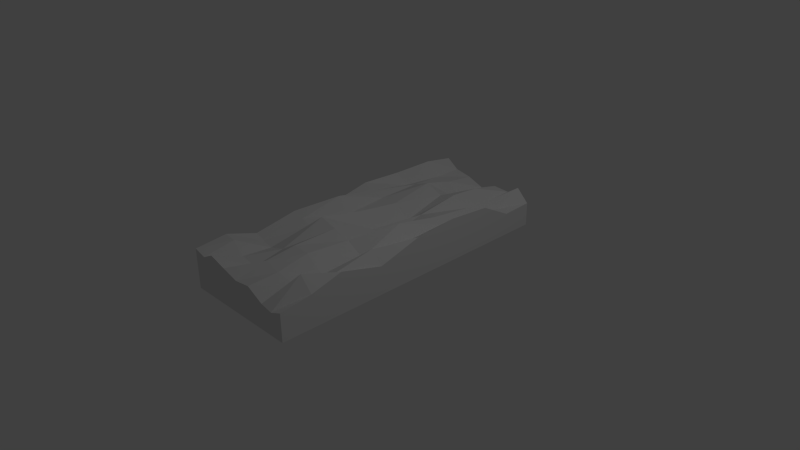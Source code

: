 # Source: Brick_6.blend  (saved by Blender 2.64.0; exported with 4.5.12 LTS)
import bpy
from mathutils import Matrix  # noqa: F401  (used for matrix-valued properties, if any)

bpy.ops.wm.read_factory_settings(use_empty=True)
scene = bpy.context.scene
scene.name = 'Scene'

# ---- collections
col_collection_1 = bpy.data.collections.new('Collection 1'); scene.collection.children.link(col_collection_1)

# ---- world
world_world = bpy.data.worlds.new('World'); scene.world = world_world
world_world.color = (0.05088, 0.05088, 0.05088)
world_world.use_sun_shadow = False
world_world.sun_shadow_jitter_overblur = 0.0
world_world.cycles.sampling_method = 'MANUAL'
world_world.cycles.sample_map_resolution = 256

# ---- cameras
cam_camera = bpy.data.cameras.new('Camera')
cam_camera.clip_end = 100.0
cam_camera.lens = 35.0
cam_camera.sensor_width = 32.0
cam_camera.sensor_height = 18.0
cam_camera.ortho_scale = 7.314
cam_camera.dof.focus_distance = 0.0
cam_camera.dof.aperture_fstop = 128.0

# ---- lights
light_lamp = bpy.data.lights.new('Lamp', 'POINT')
light_lamp.transmission_factor = 0.0
light_lamp.cutoff_distance = 30.0
light_lamp.energy = 100.0
light_lamp.shadow_buffer_clip_start = 1.001
light_lamp.shadow_soft_size = 1.0
light_lamp.shadow_maximum_resolution = 0.006
light_lamp.use_absolute_resolution = True
light_lamp.cycles.use_multiple_importance_sampling = False

# ---- meshes
me_plane = bpy.data.meshes.new('Plane')
me_plane.from_pydata([(0.8222, -2.056, 0.0), (-0.8222, -2.056, 0.0), (0.8222, 2.056, 0.0), (-0.8222, 2.056, 0.0), (0.0, -2.056, 0.0), (0.0, 2.056, 0.0), (-0.8222, 0.0, 0.0), (0.8222, 0.0, 0.0), (0.0, 0.0, 0.0), (-0.4792, -2.056, 0.0), (-0.4792, 2.056, 0.0), (-0.8222, -1.198, 0.0), (0.8222, 1.198, 0.0), (0.4792, -2.056, 0.0), (0.4792, 2.056, 0.0), (-0.8222, 1.198, 0.0), (0.8222, -1.198, 0.0), (0.0, -1.224, 0.0), (0.0, 1.224, 0.0), (0.4896, 0.0, 0.0), (-0.4896, 0.0, 0.0), (-0.4896, -1.224, 0.0), (0.4896, -1.224, 0.0), (0.4896, 1.224, 0.0), (-0.4896, 1.224, 0.0), (-0.6507, -2.056, 0.0), (-0.6507, 2.056, 0.0), (-0.8222, -1.627, 0.0), (0.8222, 1.627, 0.0), (0.6507, -2.056, 0.0), (0.6507, 2.056, 0.0), (-0.8222, 1.627, 0.0), (0.8222, -1.627, 0.0), (0.0, -1.64, 0.0), (0.0, 1.64, 0.0), (0.6559, 0.0, 0.0), (-0.2448, 0.0, 0.0), (-0.2396, -2.056, 0.0), (-0.2396, 2.056, 0.0), (-0.8222, -0.599, 0.0), (0.8222, 0.599, 0.0), (0.2396, -2.056, 0.0), (0.2396, 2.056, 0.0), (-0.8222, 0.599, 0.0), (0.8222, -0.599, 0.0), (0.0, -0.612, 0.0), (0.0, 0.612, 0.0), (0.2448, 0.0, 0.0), (-0.6559, 0.0, 0.0), (-0.4844, -1.64, 0.0), (-0.4896, -0.612, 0.0), (-0.2448, -1.224, 0.0), (-0.6559, -1.211, 0.0), (0.4844, -1.64, 0.0), (0.4896, -0.612, 0.0), (0.6559, -1.211, 0.0), (0.2448, -1.224, 0.0), (0.4896, 0.612, 0.0), (0.4844, 1.64, 0.0), (0.6559, 1.211, 0.0), (0.2448, 1.224, 0.0), (-0.4896, 0.612, 0.0), (-0.4844, 1.64, 0.0), (-0.2448, 1.224, 0.0), (-0.6559, 1.211, 0.0), (-0.6533, -1.633, 0.0), (0.2422, -1.64, 0.0), (0.2448, 0.612, 0.0), (-0.6559, 0.6055, 0.0), (-0.2422, -1.64, 0.0), (-0.2448, -0.612, 0.0), (-0.6559, -0.6055, 0.0), (0.6533, -1.633, 0.0), (0.6559, -0.6055, 0.0), (0.2448, -0.612, 0.0), (0.6559, 0.6055, 0.0), (0.6533, 1.633, 0.0), (0.2422, 1.64, 0.0), (-0.2448, 0.612, 0.0), (-0.2422, 1.64, 0.0), (-0.6533, 1.633, 0.0), (0.8222, -2.056, 0.3762), (-0.8222, -2.056, 0.5348), (0.8222, 2.056, 0.3204), (-0.8222, 2.056, 0.4099), (0.0, -2.056, 0.4356), (0.0, 2.056, 0.296), (-0.8222, 0.0, 0.438), (0.8222, 0.0, 0.5448), (0.0, 0.0, 0.3597), (-0.4792, -2.056, 0.573), (-0.4792, 2.056, 0.4312), (-0.8222, -1.198, 0.4336), (0.8222, 1.198, 0.5361), (0.4792, -2.056, 0.3454), (0.4792, 2.056, 0.3785), (-0.8222, 1.198, 0.5301), (0.8222, -1.198, 0.5455), (0.0, -1.224, 0.5765), (0.0, 1.224, 0.4369), (0.4896, 0.0, 0.6125), (-0.4896, 0.0, 0.3995), (-0.4896, -1.224, 0.3661), (0.4896, -1.224, 0.3766), (0.4896, 1.224, 0.4141), (-0.4896, 1.224, 0.4458), (-0.6507, -2.056, 0.4864), (-0.6507, 2.056, 0.5527), (-0.8222, -1.627, 0.5748), (0.8222, 1.627, 0.3056), (0.6507, -2.056, 0.3088), (0.6507, 2.056, 0.4922), (-0.8222, 1.627, 0.4552), (0.8222, -1.627, 0.4329), (0.0, -1.64, 0.532), (0.0, 1.64, 0.2155), (0.6559, 0.0, 0.4383), (-0.2448, 0.0, 0.5272), (-0.2396, -2.056, 0.5018), (-0.2396, 2.056, 0.3863), (-0.8222, -0.599, 0.5398), (0.8222, 0.599, 0.5882), (0.2396, -2.056, 0.4673), (0.2396, 2.056, 0.3913), (-0.8222, 0.599, 0.562), (0.8222, -0.599, 0.3812), (0.0, -0.612, 0.5841), (0.0, 0.612, 0.2783), (0.2448, 0.0, 0.2929), (-0.6559, 0.0, 0.6086), (-0.4844, -1.64, 0.4031), (-0.4896, -0.612, 0.445), (-0.2448, -1.224, 0.4383), (-0.6559, -1.211, 0.3892), (0.4844, -1.64, 0.4383), (0.4896, -0.612, 0.3667), (0.6559, -1.211, 0.4361), (0.2448, -1.224, 0.5668), (0.4896, 0.612, 0.4896), (0.4844, 1.64, 0.3781), (0.6559, 1.211, 0.3616), (0.2448, 1.224, 0.5192), (-0.4896, 0.612, 0.4383), (-0.4844, 1.64, 0.4328), (-0.2448, 1.224, 0.5427), (-0.6559, 1.211, 0.3875), (-0.6533, -1.633, 0.554), (0.2422, -1.64, 0.4854), (0.2448, 0.612, 0.4383), (-0.6559, 0.6055, 0.4974), (-0.2422, -1.64, 0.3619), (-0.2448, -0.612, 0.655), (-0.6559, -0.6055, 0.4886), (0.6533, -1.633, 0.6206), (0.6559, -0.6055, 0.5435), (0.2448, -0.612, 0.5107), (0.6559, 0.6055, 0.44), (0.6533, 1.633, 0.3144), (0.2422, 1.64, 0.483), (-0.2448, 0.612, 0.4383), (-0.2422, 1.64, 0.4355), (-0.6533, 1.633, 0.6219)], [], [(65, 25, 1, 27), (66, 41, 4, 33), (67, 47, 8, 46), (68, 48, 6, 43), (69, 37, 9, 49), (70, 51, 21, 50), (71, 52, 11, 39), (72, 29, 13, 53), (73, 55, 22, 54), (74, 56, 17, 45), (75, 35, 19, 57), (76, 59, 23, 58), (77, 60, 18, 34), (78, 36, 20, 61), (79, 63, 24, 62), (80, 64, 15, 31), (52, 65, 27, 11), (21, 49, 65, 52), (49, 9, 25, 65), (56, 66, 33, 17), (22, 53, 66, 56), (53, 13, 41, 66), (60, 67, 46, 18), (23, 57, 67, 60), (57, 19, 47, 67), (64, 68, 43, 15), (24, 61, 68, 64), (61, 20, 48, 68), (51, 69, 49, 21), (17, 33, 69, 51), (33, 4, 37, 69), (36, 70, 50, 20), (8, 45, 70, 36), (45, 17, 51, 70), (48, 71, 39, 6), (20, 50, 71, 48), (50, 21, 52, 71), (55, 72, 53, 22), (16, 32, 72, 55), (32, 0, 29, 72), (35, 73, 54, 19), (7, 44, 73, 35), (44, 16, 55, 73), (47, 74, 45, 8), (19, 54, 74, 47), (54, 22, 56, 74), (59, 75, 57, 23), (12, 40, 75, 59), (40, 7, 35, 75), (30, 76, 58, 14), (2, 28, 76, 30), (28, 12, 59, 76), (42, 77, 34, 5), (14, 58, 77, 42), (58, 23, 60, 77), (63, 78, 61, 24), (18, 46, 78, 63), (46, 8, 36, 78), (38, 79, 62, 10), (5, 34, 79, 38), (34, 18, 63, 79), (26, 80, 31, 3), (10, 62, 80, 26), (62, 24, 64, 80), (146, 108, 82, 106), (147, 114, 85, 122), (148, 127, 89, 128), (149, 124, 87, 129), (150, 130, 90, 118), (151, 131, 102, 132), (152, 120, 92, 133), (153, 134, 94, 110), (154, 135, 103, 136), (155, 126, 98, 137), (156, 138, 100, 116), (157, 139, 104, 140), (158, 115, 99, 141), (159, 142, 101, 117), (160, 143, 105, 144), (161, 112, 96, 145), (133, 92, 108, 146), (102, 133, 146, 130), (130, 146, 106, 90), (137, 98, 114, 147), (103, 137, 147, 134), (134, 147, 122, 94), (141, 99, 127, 148), (104, 141, 148, 138), (138, 148, 128, 100), (145, 96, 124, 149), (105, 145, 149, 142), (142, 149, 129, 101), (132, 102, 130, 150), (98, 132, 150, 114), (114, 150, 118, 85), (117, 101, 131, 151), (89, 117, 151, 126), (126, 151, 132, 98), (129, 87, 120, 152), (101, 129, 152, 131), (131, 152, 133, 102), (136, 103, 134, 153), (97, 136, 153, 113), (113, 153, 110, 81), (116, 100, 135, 154), (88, 116, 154, 125), (125, 154, 136, 97), (128, 89, 126, 155), (100, 128, 155, 135), (135, 155, 137, 103), (140, 104, 138, 156), (93, 140, 156, 121), (121, 156, 116, 88), (111, 95, 139, 157), (83, 111, 157, 109), (109, 157, 140, 93), (123, 86, 115, 158), (95, 123, 158, 139), (139, 158, 141, 104), (144, 105, 142, 159), (99, 144, 159, 127), (127, 159, 117, 89), (119, 91, 143, 160), (86, 119, 160, 115), (115, 160, 144, 99), (107, 84, 112, 161), (91, 107, 161, 143), (143, 161, 145, 105), (40, 12, 93, 121), (44, 7, 88, 125), (120, 87, 6, 39), (30, 14, 95, 111), (25, 9, 90, 106), (29, 0, 81, 110), (41, 13, 94, 122), (121, 88, 7, 40), (31, 15, 96, 112), (107, 91, 10, 26), (111, 83, 2, 30), (106, 82, 1, 25), (123, 95, 14, 42), (118, 90, 9, 37), (122, 85, 4, 41), (32, 16, 97, 113), (108, 92, 11, 27), (112, 84, 3, 31), (26, 3, 84, 107), (124, 96, 15, 43), (38, 10, 91, 119), (42, 5, 86, 123), (37, 4, 85, 118), (109, 93, 12, 28), (113, 81, 0, 32), (27, 1, 82, 108), (125, 97, 16, 44), (39, 11, 92, 120), (43, 6, 87, 124), (119, 86, 5, 38), (110, 94, 13, 29), (28, 2, 83, 109)])
me_plane.use_remesh_preserve_volume = False
me_plane.use_remesh_preserve_attributes = False
me_plane.use_mirror_vertex_groups = False
me_plane.update()

# ---- objects
ob_plane = bpy.data.objects.new('Plane', me_plane)
ob_lamp = bpy.data.objects.new('Lamp', light_lamp)
ob_camera = bpy.data.objects.new('Camera', cam_camera)

# ---- transforms, parenting, visibility, modifiers, constraints
ob_plane.location = (0.0, 0.0, 0.0)
ob_plane.lineart.crease_threshold = 0.0
ob_lamp.location = (4.076, 1.005, 5.904)
ob_lamp.rotation_euler = (0.6503, 0.05522, 1.866)
ob_lamp.lock_rotations_4d = False
ob_lamp.empty_display_type = 'ARROWS'
ob_lamp.color = (0.0, 0.0, 0.0, 0.0)
ob_lamp.lineart.crease_threshold = 0.0
ob_camera.location = (7.481, -6.508, 5.344)
ob_camera.rotation_euler = (1.109, 0.01082, 0.8149)
ob_camera.lock_rotations_4d = False
ob_camera.empty_display_type = 'ARROWS'
ob_camera.color = (0.0, 0.0, 0.0, 0.0)
ob_camera.display_type = 'WIRE'
ob_camera.lineart.crease_threshold = 0.0

# ---- collection membership
col_collection_1.objects.link(ob_plane)
col_collection_1.objects.link(ob_lamp)
col_collection_1.objects.link(ob_camera)

# ---- scene / render settings (as saved in the file)
scene.camera = ob_camera
scene.frame_start = 1; scene.frame_end = 250; scene.frame_set(0)
scene.render.engine = 'BLENDER_EEVEE_NEXT'
scene.render.image_settings.color_mode = 'RGB'
scene.render.image_settings.compression = 90
scene.render.resolution_percentage = 50
scene.render.dither_intensity = 0.0
scene.render.bake_margin = 2
scene.render.bake_bias = 0.0
scene.cycles.use_denoising = False
scene.cycles.samples = 10
scene.cycles.sampling_pattern = 'TABULATED_SOBOL'
scene.cycles.light_sampling_threshold = 0.0
scene.cycles.use_adaptive_sampling = False
scene.cycles.use_light_tree = False
scene.cycles.blur_glossy = 0.0
scene.cycles.volume_bounces = 1
scene.cycles.pixel_filter_type = 'GAUSSIAN'
scene.cycles.sample_clamp_indirect = 0.0
scene.view_settings.view_transform = 'Standard'
bpy.context.view_layer.update()

